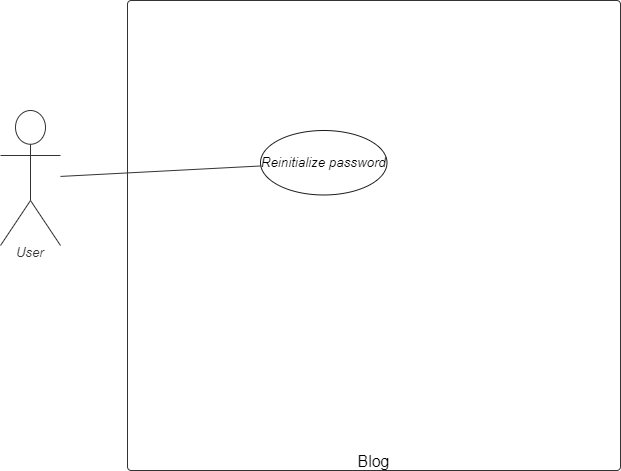

The diagram above was exported from draw.io. Its source (the exported page's mxGraphModel, read from the mxfile embedded in the PNG):
<mxGraphModel dx="868" dy="425" grid="1" gridSize="10" guides="1" tooltips="1" connect="1" arrows="1" fold="1" page="1" pageScale="1" pageWidth="827" pageHeight="1169" math="0" shadow="0">
  <root>
    <mxCell id="q3nZHUa3CzLQ8uz6uVVe-0" />
    <mxCell id="q3nZHUa3CzLQ8uz6uVVe-1" parent="q3nZHUa3CzLQ8uz6uVVe-0" />
    <UserObject label="Blog" lucidchartObjectId="taOzB8lUX4Lt" id="q3nZHUa3CzLQ8uz6uVVe-2">
      <mxCell style="html=1;overflow=block;blockSpacing=1;whiteSpace=wrap;container=1;whiteSpace=wrap;fontSize=16;fontColor=#000000;spacing=0;verticalAlign=bottom;strokeColor=#333333;strokeOpacity=100;fillOpacity=0;rounded=1;absoluteArcSize=1;arcSize=7.5;fillColor=#000000;strokeWidth=0.8;" parent="q3nZHUa3CzLQ8uz6uVVe-1" vertex="1">
        <mxGeometry x="167" y="200" width="493" height="470" as="geometry" />
      </mxCell>
    </UserObject>
    <UserObject label="Reinitialize password" lucidchartObjectId="taOz-4RAsdP5" id="q3nZHUa3CzLQ8uz6uVVe-16">
      <mxCell style="html=1;overflow=block;blockSpacing=1;whiteSpace=wrap;ellipse;whiteSpace=wrap;fontSize=13.3;fontStyle=2;align=center;spacing=0;verticalAlign=middle;strokeOpacity=100;fillOpacity=100;rounded=1;absoluteArcSize=1;arcSize=7.5;strokeWidth=0.8;strokeColor=#1A1A1A;" parent="q3nZHUa3CzLQ8uz6uVVe-2" vertex="1">
        <mxGeometry x="133" y="129.9980956736486" width="126.5" height="64.48367328272205" as="geometry" />
      </mxCell>
    </UserObject>
    <UserObject label="User" lucidchartObjectId="taOzhZaQd68R" id="q3nZHUa3CzLQ8uz6uVVe-18">
      <mxCell style="html=1;overflow=block;blockSpacing=1;whiteSpace=wrap;shape=umlActor;labelPosition=center;verticalLabelPosition=bottom;verticalAlign=top;whiteSpace=nowrap;whiteSpace=wrap;fontSize=13.3;fontColor=#333333;fontStyle=2;spacing=0;strokeColor=#333333;strokeOpacity=100;rounded=1;absoluteArcSize=1;arcSize=7.5;fillColor=#ffffff;strokeWidth=0.8;" parent="q3nZHUa3CzLQ8uz6uVVe-1" vertex="1">
        <mxGeometry x="40" y="310" width="60" height="135" as="geometry" />
      </mxCell>
    </UserObject>
    <UserObject label="" lucidchartObjectId="taOz_QuqzkcN" id="q3nZHUa3CzLQ8uz6uVVe-23">
      <mxCell style="html=1;jettySize=18;whiteSpace=wrap;fontSize=13;strokeColor=#333333;strokeOpacity=100;strokeWidth=0.8;rounded=0;startArrow=none;;endArrow=none;;" parent="q3nZHUa3CzLQ8uz6uVVe-1" source="q3nZHUa3CzLQ8uz6uVVe-18" target="q3nZHUa3CzLQ8uz6uVVe-16" edge="1">
        <mxGeometry width="100" height="100" relative="1" as="geometry">
          <Array as="points" />
          <mxPoint x="100" y="425.69545082636057" as="sourcePoint" />
          <mxPoint x="271.27011000000016" y="369.7478962773256" as="targetPoint" />
        </mxGeometry>
      </mxCell>
    </UserObject>
  </root>
</mxGraphModel>